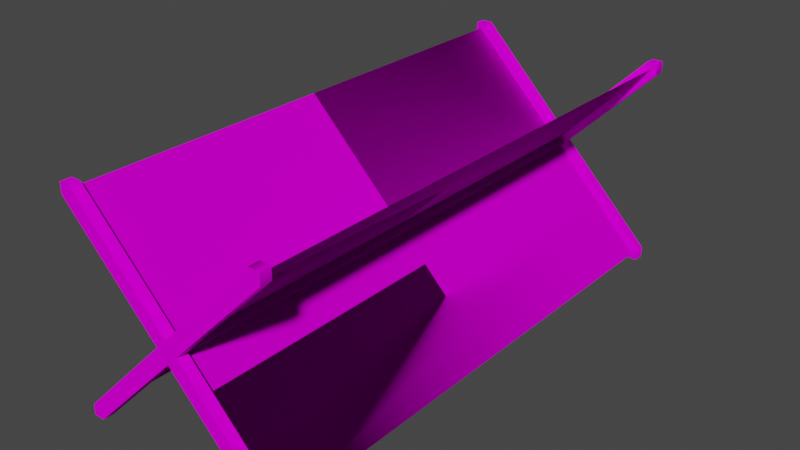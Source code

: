 # Source: object.blend  (saved by Blender 2.82.7; exported with 4.5.12 LTS)
import bpy
from mathutils import Matrix  # noqa: F401  (used for matrix-valued properties, if any)

bpy.ops.wm.read_factory_settings(use_empty=True)
scene = bpy.context.scene
scene.name = 'Scene'

# ---- collections
col_collection = bpy.data.collections.new('Collection'); scene.collection.children.link(col_collection)

# ---- images (referenced by path relative to the original .blend; pixels are not part of the script)
import os
ASSET_DIR = os.environ.get("B2B_ASSET_DIR", "")  # directory of the original .blend (textures are referenced by path, not embedded)
HERE = os.path.dirname(os.path.abspath(__file__))  # packed textures are extracted next to this script under _unpacked/

def load_image(name, relpath, width, height, colorspace="sRGB"):
    """Load a texture the original file referenced (path relative to the .blend, or extracted next to this script)."""
    p = next((c for c in (os.path.join(HERE, relpath), os.path.join(ASSET_DIR, relpath)) if relpath and os.path.exists(c)), "")
    if p:
        img = bpy.data.images.load(p, check_existing=True)
        img.name = name
    else:  # same state as the original file: an image datablock whose file is absent (Cycles renders it pink)
        img = bpy.data.images.new(name, width, height)
        img.source = "FILE"
        img.filepath = "//" + (relpath or name)
    img.colorspace_settings.name = colorspace
    return img
img_barbedwire_png = load_image('BarbedWire.png', 'BarbedWire.png', 1024, 1024, 'sRGB')

# ---- materials (node trees are filled in below, after node groups)
mat_default = bpy.data.materials.new('Default')
mat_default.use_transparent_shadow = False
mat_default.diffuse_color = (1.0, 1.0, 1.0, 1.0)
mat_default.roughness = 0.0
mat_default.specular_intensity = 0.0

# ---- node groups
ng_auto_smooth = bpy.data.node_groups.new('Auto Smooth', 'GeometryNodeTree')
_s = ng_auto_smooth.interface.new_socket(name='Geometry', in_out='OUTPUT', socket_type='NodeSocketGeometry')
_s = ng_auto_smooth.interface.new_socket(name='Geometry', in_out='INPUT', socket_type='NodeSocketGeometry')
_s = ng_auto_smooth.interface.new_socket(name='Angle', in_out='INPUT', socket_type='NodeSocketFloat')
_s.subtype = 'ANGLE'
_s.min_value = 0.0
_s.max_value = 3.142
ng_auto_smooth.is_modifier = True
_N = ng_auto_smooth.nodes; _L = ng_auto_smooth.links
n0 = _N.new('NodeGroupOutput'); n0.name = 'Group Output'; n0.location = (480, -100)
n1 = _N.new('NodeGroupInput'); n1.name = 'Group Input'; n1.location = (-420, -300)
n2 = _N.new('NodeGroupInput'); n2.name = 'Group Input.001'; n2.location = (-60, -100)
n3 = _N.new('GeometryNodeSetShadeSmooth'); n3.name = 'Set Shade Smooth'; n3.location = (120, -100)
n3.domain = 'EDGE'
n4 = _N.new('GeometryNodeSetShadeSmooth'); n4.name = 'Set Shade Smooth.001'; n4.location = (300, -100)
n5 = _N.new('GeometryNodeInputMeshEdgeAngle'); n5.name = 'Edge Angle'; n5.location = (-420, -220)
n6 = _N.new('GeometryNodeInputEdgeSmooth'); n6.name = 'Is Edge Smooth'; n6.location = (-60, -160)
n7 = _N.new('GeometryNodeInputShadeSmooth'); n7.name = 'Is Face Smooth'; n7.location = (-240, -340)
n8 = _N.new('FunctionNodeBooleanMath'); n8.name = 'Boolean Math'; n8.location = (-60, -220)
n9 = _N.new('FunctionNodeCompare'); n9.name = 'Compare'; n9.location = (-240, -180)
n9.operation = 'LESS_EQUAL'
_L.new(n5.outputs[0], n9.inputs[0])
_L.new(n4.outputs[0], n0.inputs[0])
_L.new(n1.outputs[1], n9.inputs[1])
_L.new(n9.outputs[0], n8.inputs[0])
_L.new(n7.outputs[0], n8.inputs[1])
_L.new(n2.outputs[0], n3.inputs[0])
_L.new(n6.outputs[0], n3.inputs[1])
_L.new(n3.outputs[0], n4.inputs[0])
_L.new(n8.outputs[0], n3.inputs[2])
n0.is_active_output = True

# ---- material node trees
mat_default.use_nodes = True; mat_default.node_tree.nodes.clear()
_N = mat_default.node_tree.nodes; _L = mat_default.node_tree.links
n0 = _N.new('ShaderNodeOutputMaterial'); n0.name = 'Material Output'; n0.location = (300, 300)
n1 = _N.new('ShaderNodeBsdfPrincipled'); n1.name = 'Principled BSDF'; n1.location = (10, 300)
n1.distribution = 'GGX'
n1.subsurface_method = 'BURLEY'
n1.inputs[3].default_value = 1.45
n1.inputs[13].default_value = 0.0
n1.inputs[27].default_value = (0.0, 0.0, 0.0, 1.0)
n1.inputs[28].default_value = 1.0
n2 = _N.new('ShaderNodeTexImage'); n2.name = 'Image Texture'; n2.location = (0, 0)
n2.image = img_barbedwire_png
_L.new(n1.outputs[0], n0.inputs[0])
_L.new(n2.outputs[0], n1.inputs[0])
n0.is_active_output = True

# ---- world
world_world = bpy.data.worlds.new('World'); scene.world = world_world
world_world.use_nodes = True; world_world.node_tree.nodes.clear()
_N = world_world.node_tree.nodes; _L = world_world.node_tree.links
n0 = _N.new('ShaderNodeOutputWorld'); n0.name = 'World Output'; n0.location = (300, 300)
n1 = _N.new('ShaderNodeBackground'); n1.name = 'Background'; n1.location = (10, 300)
n1.inputs[0].default_value = (0.05088, 0.05088, 0.05088, 1.0)
_L.new(n1.outputs[0], n0.inputs[0])
n0.is_active_output = True
world_world.color = (0.05088, 0.05088, 0.05088)
world_world.use_sun_shadow = False
world_world.sun_shadow_jitter_overblur = 0.0

# ---- meshes
me_poly_os_0_000000 = bpy.data.meshes.new('poly_os=0.000000')
me_poly_os_0_000000.from_pydata([(-0.2517, 0.2489, 1.204), (-0.475, 0.476, -1.204), (-0.0262, 0.0239, 1.204), (-0.2502, 0.2504, -1.204), (0.0251, -0.0259, -1.204), (0.2497, -0.2513, 1.204), (0.2497, -0.2513, -1.204), (0.4742, -0.4767, -1.204), (0.4749, -0.476, 1.204), (0.025, 0.025, 1.204), (0.2499, 0.25, 1.204), (0.4749, 0.475, -1.204), (-0.2503, -0.2502, -1.204), (-0.0004, -0.0003, -1.204), (0.5, -0.451, 1.204), (0.0505, -0.0005, 1.204), (-0.0011, -0.001, 1.204), (-0.05, 0.0, 1.204), (0.0, 0.0501, 1.204), (0.4498, 0.501, 1.204), (-0.05, 0.0, -1.204), (-0.0251, -0.025, -1.204), (0.025, 0.025, -1.204), (-0.5, -0.451, -1.204), (-0.5, -0.501, -1.204), (-0.5, -0.451, -1.254), (-0.5, 0.451, -1.204), (0.5, 0.449, -1.204), (-0.45, 0.501, 1.204), (-0.4771, 0.4739, 1.204), (-0.5, 0.501, 1.204), (-0.5, 0.451, 1.204), (-0.5, 0.501, 1.254), (-0.5, -0.501, 1.204), (0.4749, 0.475, 1.204), (0.5, 0.501, 1.204), (0.5, -0.501, 1.204), (0.5, -0.501, 1.254), (0.5, -0.451, 1.254), (0.0244, -0.0266, 1.204), (-0.5, 0.451, 1.254), (0.0, 0.0501, -1.204), (-0.0254, 0.0247, -1.204), (0.4498, -0.501, 1.204), (0.4498, 0.501, 1.254), (0.5, 0.449, 1.204), (-0.4755, -0.4755, 1.204), (-0.0251, -0.025, 1.204), (-0.2503, -0.2502, 1.204), (-0.45, -0.501, 1.204), (0.5, -0.451, -1.204), (-0.45, -0.501, -1.204), (-0.4755, -0.4755, -1.204), (0.2499, 0.25, -1.204), (-0.5, -0.501, 1.254), (0.0004, -0.0506, 1.254), (0.0004, -0.0506, 1.204), (0.4498, -0.501, 1.254), (0.0505, -0.0005, 1.254), (-0.45, 0.501, 1.254), (-0.5, 0.501, -1.204), (-0.45, 0.501, -1.204), (-0.5, 0.501, -1.254), (-0.45, 0.501, -1.254), (0.4498, 0.501, -1.254), (0.0, 0.0501, -1.254), (0.5, 0.501, -1.204), (0.4498, 0.501, -1.204), (0.0505, -0.0005, -1.204), (0.4498, -0.501, -1.254), (0.0004, -0.0506, -1.204), (0.4498, -0.501, -1.204), (-0.45, -0.501, -1.254), (-0.05, 0.0, -1.254), (-0.5, 0.451, -1.254), (-0.5, -0.451, 1.204), (0.5, -0.501, -1.254), (0.5, -0.451, -1.254), (0.5, -0.501, -1.204), (0.0505, -0.0005, -1.254), (0.5, 0.501, -1.254), (0.5, 0.449, -1.254), (0.0004, -0.0506, -1.254), (-0.5, -0.501, -1.254), (0.0, 0.0501, 1.254), (-0.45, -0.501, 1.254), (0.5, 0.501, 1.254), (0.5, 0.449, 1.254), (-0.05, 0.0, 1.254), (-0.5, -0.451, 1.254)], [], [(29, 1, 0), (3, 0, 1), (42, 2, 3), (0, 3, 2), (4, 39, 5), (4, 5, 6), (6, 5, 8), (6, 8, 7), (8, 5, 39), (8, 43, 56), (53, 22, 10), (9, 10, 22), (11, 53, 34), (10, 34, 53), (52, 46, 12), (48, 12, 46), (41, 42, 18), (2, 18, 42), (39, 56, 4), (70, 4, 56), (12, 48, 21), (47, 21, 48), (13, 22, 21), (22, 9, 21), (21, 9, 47), (16, 47, 9), (21, 47, 20), (17, 20, 47), (22, 9, 68), (15, 68, 9), (15, 14, 39), (8, 39, 14), (9, 16, 15), (39, 15, 16), (18, 2, 9), (16, 9, 2), (29, 28, 0), (28, 18, 0), (2, 0, 18), (47, 48, 17), (17, 48, 75), (46, 75, 48), (2, 17, 16), (47, 16, 17), (34, 10, 19), (19, 10, 18), (9, 18, 10), (11, 67, 53), (67, 41, 53), (22, 53, 41), (21, 20, 12), (20, 23, 12), (52, 12, 23), (42, 13, 20), (21, 20, 13), (41, 22, 42), (13, 42, 22), (1, 26, 3), (3, 26, 42), (20, 42, 26), (13, 4, 21), (70, 21, 4), (4, 70, 6), (6, 70, 7), (71, 7, 70), (42, 20, 2), (17, 2, 20), (21, 70, 47), (56, 47, 70), (68, 15, 4), (39, 4, 15), (41, 18, 22), (9, 22, 18), (23, 24, 52), (51, 52, 24), (83, 24, 25), (23, 25, 24), (61, 60, 1), (26, 1, 60), (74, 26, 62), (60, 62, 26), (50, 7, 78), (71, 78, 7), (67, 11, 66), (27, 66, 11), (80, 66, 81), (27, 81, 66), (28, 29, 30), (31, 30, 29), (31, 40, 30), (32, 30, 40), (49, 33, 46), (75, 46, 33), (19, 35, 34), (45, 34, 35), (8, 14, 43), (36, 43, 14), (14, 38, 36), (37, 36, 38), (34, 45, 10), (10, 45, 9), (15, 9, 45), (39, 5, 56), (8, 56, 5), (17, 88, 31), (40, 31, 88), (1, 3, 61), (61, 3, 41), (42, 41, 3), (14, 38, 8), (43, 8, 38), (34, 19, 45), (44, 45, 19), (47, 56, 48), (48, 56, 46), (49, 46, 56), (29, 0, 31), (0, 2, 31), (17, 31, 2), (22, 68, 13), (4, 13, 68), (4, 6, 68), (68, 6, 50), (7, 50, 6), (21, 12, 70), (12, 52, 70), (51, 70, 52), (11, 53, 27), (53, 22, 27), (68, 27, 22), (16, 47, 39), (56, 39, 47), (75, 89, 17), (88, 17, 89), (85, 54, 49), (33, 49, 54), (55, 85, 56), (49, 56, 85), (43, 57, 56), (55, 56, 57), (37, 57, 36), (43, 36, 57), (15, 58, 14), (38, 14, 58), (45, 87, 15), (58, 15, 87), (35, 19, 86), (44, 86, 19), (18, 84, 19), (44, 19, 84), (28, 59, 18), (84, 18, 59), (63, 62, 61), (60, 61, 62), (63, 61, 65), (41, 65, 61), (65, 41, 64), (67, 64, 41), (80, 64, 66), (67, 66, 64), (81, 27, 79), (68, 79, 27), (79, 68, 77), (50, 77, 68), (78, 71, 76), (69, 76, 71), (69, 71, 82), (70, 82, 71), (82, 70, 72), (51, 72, 70), (51, 24, 72), (83, 72, 24), (25, 23, 73), (20, 73, 23), (73, 20, 74), (26, 74, 20), (33, 54, 75), (89, 75, 54), (77, 50, 76), (78, 76, 50), (35, 86, 45), (87, 45, 86), (28, 30, 59), (32, 59, 30), (79, 77, 82), (77, 76, 82), (69, 82, 76), (80, 81, 64), (64, 81, 65), (65, 81, 73), (81, 79, 73), (79, 82, 73), (73, 82, 25), (82, 72, 25), (83, 25, 72), (62, 63, 74), (63, 65, 74), (73, 74, 65), (32, 40, 59), (59, 40, 84), (88, 84, 40), (86, 44, 87), (44, 84, 87), (84, 88, 87), (87, 88, 58), (58, 88, 55), (88, 89, 55), (89, 54, 55), (85, 55, 54), (58, 55, 38), (55, 57, 38), (37, 38, 57)])
me_poly_os_0_000000.polygons.foreach_set('use_smooth', [True] * 212)
_uv = me_poly_os_0_000000.uv_layers.new(name='UVMap')
_uv.uv.foreach_set('vector', [0.1316, 0.5062, 2.54, 0.5073, 0.1318, 0.1876, 2.54, 0.1888, 0.1318, 0.1876, 2.54, 0.5073, 2.53, 0.192, 0.1223, 0.1909, 2.53, 0.5106, 0.1222, 0.5094, 2.53, 0.5106, 0.1223, 0.1909, 0.628, 0.509, 3.036, 0.51, 3.036, 0.1918, 0.628, 0.509, 3.036, 0.1918, 0.6281, 0.1909, 0.6285, 0.5148, 3.036, 0.5158, 3.037, 0.1976, 0.6285, 0.5148, 3.037, 0.1976, 0.6287, 0.1967, 0.2261, 0.6262, 0.2858, 0.6914, 0.3455, 0.7566, 0.9173, 0.5313, 0.9412, 0.5313, 0.9412, 0.9619, 2.545, 0.5165, 2.545, 0.1983, 0.1367, 0.5165, 0.1367, 0.1983, 0.1367, 0.5165, 2.545, 0.1983, 2.543, 0.517, 2.543, 0.1988, 0.1355, 0.517, 0.1355, 0.1988, 0.1355, 0.517, 2.543, 0.1988, 2.556, 0.1955, 0.1478, 0.1955, 2.556, 0.514, 0.1478, 0.514, 2.556, 0.514, 0.1478, 0.1955, 0.9974, 0.8645, 0.9974, 0.9183, -0.002552, 0.8645, -0.002552, 0.92, -0.002552, 0.8645, 0.9974, 0.9183, -0.002553, 0.8092, -0.002553, 0.7583, 0.9974, 0.8106, 0.9974, 0.7583, 0.9974, 0.8106, -0.002553, 0.7583, 2.545, 0.1996, 0.1374, 0.1996, 2.545, 0.5181, 0.1374, 0.5181, 2.545, 0.5181, 0.1374, 0.1996, 0.0, 0.0, 0.0, 0.0, 0.0, 0.0, 0.0, 0.0, 0.0, 0.0, 0.0, 0.0, 0.0, 0.0, 0.0, 0.0, 0.0, 0.0, 0.0, 0.0, 0.0, 0.0, 0.0, 0.0, 0.9974, 0.7041, -0.002553, 0.7041, 0.9974, 0.6513, -0.002553, 0.6513, 0.9974, 0.6513, -0.002553, 0.7041, 0.9974, 0.5982, -0.002553, 0.5982, 0.9974, 0.5441, -0.002553, 0.5441, 0.9974, 0.5441, -0.002553, 0.5982, 0.8923, 0.9619, 0.8928, 0.5313, 0.9173, 0.9619, 0.9167, 0.5313, 0.9173, 0.9619, 0.8928, 0.5313, 0.3522, 0.8909, 0.345, 0.8881, 0.3549, 0.8839, 0.3478, 0.8811, 0.3549, 0.8839, 0.345, 0.8881, 0.3495, 0.8978, 0.3423, 0.8949, 0.3522, 0.8909, 0.345, 0.8881, 0.3522, 0.8909, 0.3423, 0.8949, 0.2771, 0.5552, 0.303, 0.5552, 0.2775, 0.7707, 0.303, 0.5552, 0.303, 0.9863, 0.2775, 0.7707, 0.2779, 0.9863, 0.2775, 0.7707, 0.303, 0.9863, 0.1344, 0.5313, 0.1344, 0.7469, 0.1106, 0.5313, 0.1106, 0.5313, 0.1344, 0.7469, 0.111, 0.9624, 0.1345, 0.9624, 0.111, 0.9624, 0.1344, 0.7469, 0.3423, 0.8949, 0.3358, 0.8923, 0.345, 0.8881, 0.3385, 0.8855, 0.345, 0.8881, 0.3358, 0.8923, 0.08611, 0.5557, 0.08611, 0.7711, 0.06166, 0.5553, 0.06166, 0.5553, 0.08611, 0.7711, 0.06219, 0.9863, 0.08616, 0.9863, 0.06219, 0.9863, 0.08611, 0.7711, 0.03721, 0.5557, 0.06166, 0.5553, 0.03721, 0.7711, 0.06166, 0.5553, 0.06114, 0.9863, 0.03721, 0.7711, 0.03716, 0.9863, 0.03721, 0.7711, 0.06114, 0.9863, 0.1828, 0.9863, 0.1589, 0.9863, 0.1828, 0.7708, 0.1589, 0.9863, 0.1594, 0.5552, 0.1828, 0.7708, 0.1828, 0.5552, 0.1828, 0.7708, 0.1594, 0.5552, 0.3425, 0.895, 0.3452, 0.8881, 0.3358, 0.8923, 0.3385, 0.8855, 0.3358, 0.8923, 0.3452, 0.8881, 0.3495, 0.8978, 0.3522, 0.8909, 0.3425, 0.895, 0.3452, 0.8881, 0.3425, 0.895, 0.3522, 0.8909, 0.2312, 0.9624, 0.2073, 0.9624, 0.231, 0.7469, 0.231, 0.7469, 0.2073, 0.9624, 0.2308, 0.5314, 0.2072, 0.5313, 0.2308, 0.5314, 0.2073, 0.9624, 0.3452, 0.8881, 0.348, 0.8811, 0.3385, 0.8855, 0.3412, 0.8785, 0.3385, 0.8855, 0.348, 0.8811, 0.3266, 0.9859, 0.303, 0.9858, 0.3265, 0.7705, 0.3265, 0.7705, 0.303, 0.9858, 0.3263, 0.5553, 0.303, 0.5553, 0.3263, 0.5553, 0.303, 0.9858, 0.9974, 0.9183, 0.9974, 0.9705, -0.002552, 0.92, -0.002552, 0.9705, -0.002552, 0.92, 0.9974, 0.9705, 0.9974, 0.7041, 0.9974, 0.7583, -0.002553, 0.7041, -0.002553, 0.7583, -0.002553, 0.7041, 0.9974, 0.7583, 0.9974, 0.8645, -0.002553, 0.8645, 0.9974, 0.8106, -0.002553, 0.8092, 0.9974, 0.8106, -0.002553, 0.8645, 0.9974, 0.6513, -0.002553, 0.6513, 0.9974, 0.5982, -0.002553, 0.5982, 0.9974, 0.5982, -0.002553, 0.6513, 0.1594, 0.5552, 0.1833, 0.5313, 0.1828, 0.5552, 0.2072, 0.5552, 0.1828, 0.5552, 0.1833, 0.5313, 0.9892, 0.6389, 0.9892, 0.6727, 0.9652, 0.6389, 0.9652, 0.6727, 0.9652, 0.6389, 0.9892, 0.6727, 0.2551, 0.9625, 0.2312, 0.9864, 0.2312, 0.9624, 0.2073, 0.9624, 0.2312, 0.9624, 0.2312, 0.9864, 0.351, 0.9624, 0.3848, 0.9624, 0.351, 0.9864, 0.3848, 0.9864, 0.351, 0.9864, 0.3848, 0.9624, 0.351, 0.5552, 0.3263, 0.5553, 0.3271, 0.5313, 0.303, 0.5553, 0.3271, 0.5313, 0.3263, 0.5553, 0.06166, 0.5553, 0.03721, 0.5557, 0.03764, 0.5313, 0.01276, 0.5562, 0.03764, 0.5313, 0.03721, 0.5557, 0.9662, 0.6868, 0.9662, 0.7207, 0.9412, 0.6868, 0.9412, 0.7207, 0.9412, 0.6868, 0.9662, 0.7207, 0.303, 0.5552, 0.2771, 0.5552, 0.2791, 0.5313, 0.2552, 0.5552, 0.2791, 0.5313, 0.2771, 0.5552, 0.3848, 0.9624, 0.4186, 0.9624, 0.3848, 0.9864, 0.4186, 0.9864, 0.3848, 0.9864, 0.4186, 0.9624, 0.1589, 0.9624, 0.135, 0.9863, 0.1345, 0.9624, 0.111, 0.9624, 0.1345, 0.9624, 0.135, 0.9863, 0.06166, 0.5553, 0.08568, 0.5313, 0.08611, 0.5557, 0.1106, 0.5562, 0.08611, 0.5557, 0.08568, 0.5313, 0.4065, 0.7538, 0.4134, 0.7566, 0.3997, 0.7511, 0.9412, 0.6629, 0.9652, 0.6389, 0.9652, 0.6868, 0.5878, 0.5553, 0.554, 0.5553, 0.5878, 0.5313, 0.554, 0.5313, 0.5878, 0.5313, 0.554, 0.5553, 0.08611, 0.5557, 0.1106, 0.5562, 0.08611, 0.7711, 0.08611, 0.7711, 0.1106, 0.5562, 0.08616, 0.9863, 0.1106, 0.9863, 0.08616, 0.9863, 0.1106, 0.5562, 0.9183, 0.9619, 0.9177, 0.7466, 0.9412, 0.9619, 0.9173, 0.5313, 0.9412, 0.9619, 0.9177, 0.7466, 0.3848, 0.5313, 0.4186, 0.5313, 0.3848, 0.9624, 0.4186, 0.9624, 0.3848, 0.9624, 0.4186, 0.5313, 0.2312, 0.9624, 0.231, 0.7469, 0.2551, 0.9625, 0.2551, 0.9625, 0.231, 0.7469, 0.2551, 0.5314, 0.2308, 0.5314, 0.2551, 0.5314, 0.231, 0.7469, 0.9412, 0.5997, 0.9689, 0.5802, 0.9551, 0.6193, 0.9689, 0.6389, 0.9551, 0.6193, 0.9689, 0.5802, 0.4618, 0.9538, 0.4688, 0.9566, 0.4548, 0.951, 0.9412, 0.5802, 0.9751, 0.5313, 0.9751, 0.5802, 0.1344, 0.5313, 0.1589, 0.5314, 0.1344, 0.7469, 0.1344, 0.7469, 0.1589, 0.5314, 0.1345, 0.9624, 0.1589, 0.9624, 0.1345, 0.9624, 0.1589, 0.5314, 0.2771, 0.5552, 0.2775, 0.7707, 0.2552, 0.5552, 0.2775, 0.7707, 0.2779, 0.9863, 0.2552, 0.5552, 0.2551, 0.9864, 0.2552, 0.5552, 0.2779, 0.9863, 0.3522, 0.8909, 0.3549, 0.8839, 0.3452, 0.8881, 0.348, 0.8811, 0.3452, 0.8881, 0.3549, 0.8839, 0.3266, 0.9859, 0.3265, 0.7705, 0.351, 0.9859, 0.351, 0.9859, 0.3265, 0.7705, 0.351, 0.5552, 0.3263, 0.5553, 0.351, 0.5552, 0.3265, 0.7705, 0.1828, 0.9863, 0.1828, 0.7708, 0.2072, 0.9862, 0.1828, 0.7708, 0.1828, 0.5552, 0.2072, 0.9862, 0.2072, 0.5552, 0.2072, 0.9862, 0.1828, 0.5552, 0.03721, 0.5557, 0.03721, 0.7711, 0.01276, 0.5562, 0.03721, 0.7711, 0.03716, 0.9863, 0.01276, 0.5562, 0.01276, 0.9863, 0.01276, 0.5562, 0.03716, 0.9863, 0.345, 0.8881, 0.3385, 0.8855, 0.3478, 0.8811, 0.3412, 0.8785, 0.3478, 0.8811, 0.3385, 0.8855, 0.6555, 0.5313, 0.6893, 0.5313, 0.6555, 0.9624, 0.6893, 0.9624, 0.6555, 0.9624, 0.6893, 0.5313, 0.4863, 0.5552, 0.4863, 0.5313, 0.5201, 0.5552, 0.5201, 0.5313, 0.5201, 0.5552, 0.4863, 0.5313, 0.4863, 0.9862, 0.4863, 0.5552, 0.5201, 0.9862, 0.5201, 0.5552, 0.5201, 0.9862, 0.4863, 0.5552, 0.7908, 0.9618, 0.757, 0.9618, 0.7908, 0.5313, 0.757, 0.5313, 0.7908, 0.5313, 0.757, 0.9618, 0.9653, 0.7883, 0.9412, 0.7883, 0.9653, 0.7545, 0.9412, 0.7545, 0.9653, 0.7545, 0.9412, 0.7883, 0.5878, 0.9859, 0.554, 0.9859, 0.5878, 0.5553, 0.554, 0.5553, 0.5878, 0.5553, 0.554, 0.9859, 0.8585, 0.9614, 0.8246, 0.9614, 0.8585, 0.5313, 0.8246, 0.5313, 0.8585, 0.5313, 0.8246, 0.9614, 0.4863, 0.5313, 0.4863, 0.5553, 0.4525, 0.5313, 0.4525, 0.5553, 0.4525, 0.5313, 0.4863, 0.5553, 0.4863, 0.9863, 0.4525, 0.9863, 0.4863, 0.5553, 0.4525, 0.5553, 0.4863, 0.5553, 0.4525, 0.9863, 0.757, 0.9624, 0.7231, 0.9624, 0.757, 0.5313, 0.7231, 0.5313, 0.757, 0.5313, 0.7231, 0.9624, 0.9653, 0.7883, 0.9892, 0.7883, 0.9653, 0.8222, 0.9892, 0.8222, 0.9653, 0.8222, 0.9892, 0.7883, 0.7231, 0.9624, 0.6893, 0.9624, 0.7231, 0.5313, 0.6893, 0.5313, 0.7231, 0.5313, 0.6893, 0.9624, 0.4525, 0.9863, 0.4186, 0.9863, 0.4525, 0.5553, 0.4186, 0.5553, 0.4525, 0.5553, 0.4186, 0.9863, 0.4525, 0.5313, 0.4525, 0.5553, 0.4186, 0.5313, 0.4186, 0.5553, 0.4186, 0.5313, 0.4525, 0.5553, 0.8923, 0.9614, 0.8585, 0.9614, 0.8923, 0.5313, 0.8585, 0.5313, 0.8923, 0.5313, 0.8585, 0.9614, 0.6216, 0.9859, 0.5878, 0.9859, 0.6216, 0.5553, 0.5878, 0.5553, 0.6216, 0.5553, 0.5878, 0.9859, 0.9653, 0.8222, 0.9412, 0.8222, 0.9653, 0.7883, 0.9412, 0.7883, 0.9653, 0.7883, 0.9412, 0.8222, 0.8246, 0.9618, 0.7908, 0.9618, 0.8246, 0.5313, 0.7908, 0.5313, 0.8246, 0.5313, 0.7908, 0.9618, 0.554, 0.9862, 0.5201, 0.9862, 0.554, 0.5552, 0.5201, 0.5552, 0.554, 0.5552, 0.5201, 0.9862, 0.5201, 0.5552, 0.5201, 0.5313, 0.554, 0.5552, 0.554, 0.5313, 0.554, 0.5552, 0.5201, 0.5313, 0.6216, 0.5313, 0.6555, 0.5313, 0.6216, 0.9624, 0.6555, 0.9624, 0.6216, 0.9624, 0.6555, 0.5313, 0.351, 0.5313, 0.3848, 0.5313, 0.351, 0.9624, 0.3848, 0.9624, 0.351, 0.9624, 0.3848, 0.5313, 0.9892, 0.7545, 0.9892, 0.7883, 0.9653, 0.7545, 0.9653, 0.7883, 0.9653, 0.7545, 0.9892, 0.7883, 0.6216, 0.5553, 0.5878, 0.5553, 0.6216, 0.5313, 0.5878, 0.5313, 0.6216, 0.5313, 0.5878, 0.5553, 0.9662, 0.7207, 0.9662, 0.7545, 0.9412, 0.7207, 0.9412, 0.7545, 0.9412, 0.7207, 0.9662, 0.7545, 0.9662, 0.6868, 0.9901, 0.6868, 0.9662, 0.7207, 0.9901, 0.7207, 0.9662, 0.7207, 0.9901, 0.6868, 0.6679, 0.755, 0.4812, 0.5679, 0.6887, 0.7342, 0.4812, 0.5679, 0.4812, 0.5471, 0.6887, 0.7342, 0.502, 0.5471, 0.6887, 0.7342, 0.4812, 0.5471, 0.4812, 0.9633, 0.4812, 0.9417, 0.502, 0.9633, 0.502, 0.9633, 0.4812, 0.9417, 0.6888, 0.776, 0.6888, 0.776, 0.4812, 0.9417, 0.7096, 0.7552, 0.4812, 0.9417, 0.6679, 0.755, 0.7096, 0.7552, 0.6679, 0.755, 0.6887, 0.7342, 0.7096, 0.7552, 0.7096, 0.7552, 0.6887, 0.7342, 0.8965, 0.5679, 0.6887, 0.7342, 0.8757, 0.5471, 0.8965, 0.5679, 0.8965, 0.5471, 0.8965, 0.5679, 0.8757, 0.5471, 0.8965, 0.9633, 0.8757, 0.9633, 0.8965, 0.9425, 0.8757, 0.9633, 0.6888, 0.776, 0.8965, 0.9425, 0.7096, 0.7552, 0.8965, 0.9425, 0.6888, 0.776, 0.06591, 0.9633, 0.06591, 0.9425, 0.08668, 0.9633, 0.08668, 0.9633, 0.06591, 0.9425, 0.2736, 0.776, 0.2528, 0.7552, 0.2736, 0.776, 0.06591, 0.9425, 0.4812, 0.9633, 0.4603, 0.9633, 0.4812, 0.9417, 0.4603, 0.9633, 0.2736, 0.776, 0.4812, 0.9417, 0.2736, 0.776, 0.2528, 0.7552, 0.4812, 0.9417, 0.4812, 0.9417, 0.2528, 0.7552, 0.2945, 0.755, 0.2945, 0.755, 0.2528, 0.7552, 0.2737, 0.7342, 0.2528, 0.7552, 0.06591, 0.5679, 0.2737, 0.7342, 0.06591, 0.5679, 0.06591, 0.5471, 0.2737, 0.7342, 0.08668, 0.5471, 0.2737, 0.7342, 0.06591, 0.5471, 0.2945, 0.755, 0.2737, 0.7342, 0.4812, 0.5679, 0.2737, 0.7342, 0.4603, 0.5471, 0.4812, 0.5679, 0.4812, 0.5471, 0.4812, 0.5679, 0.4603, 0.5471])
me_poly_os_0_000000.materials.append(mat_default)
me_poly_os_0_000000.use_remesh_fix_poles = True
me_poly_os_0_000000.use_remesh_preserve_attributes = False
me_poly_os_0_000000.use_mirror_vertex_groups = False
me_poly_os_0_000000.update()

# ---- objects
ob_barbedwire_obj = bpy.data.objects.new('BarbedWire.obj', None)
ob_default_lod = bpy.data.objects.new('Default LOD', None)
ob_poly_os_0_hard__blend_yes = bpy.data.objects.new('POLY_OS=0 HARD= BLEND=yes', me_poly_os_0_000000)

# ---- transforms, parenting, visibility, modifiers, constraints
ob_barbedwire_obj.location = (0.0, 0.0, 0.0)
ob_barbedwire_obj.rotation_euler = (1.571, -0.0, 0.0)
ob_barbedwire_obj.empty_display_size = 0.01
ob_barbedwire_obj.lineart.crease_threshold = 0.0
ob_default_lod.parent = ob_barbedwire_obj
ob_default_lod.location = (0.0, 0.0, 0.0)
ob_default_lod.empty_display_size = 0.01
ob_default_lod.lineart.crease_threshold = 0.0
ob_poly_os_0_hard__blend_yes.parent = ob_default_lod
ob_poly_os_0_hard__blend_yes.location = (0.0, 0.501, 0.0)
ob_poly_os_0_hard__blend_yes.show_transparent = True
ob_poly_os_0_hard__blend_yes.lineart.crease_threshold = 0.0
_m = ob_poly_os_0_hard__blend_yes.modifiers.new('Auto Smooth', 'NODES')
_m.node_group = ng_auto_smooth
_gi = [s.identifier for s in ng_auto_smooth.interface.items_tree if s.item_type == 'SOCKET' and s.in_out == 'INPUT']
_m[_gi[1]] = 0.7854  # Angle

# ---- collection membership
col_collection.objects.link(ob_barbedwire_obj)
col_collection.objects.link(ob_default_lod)
col_collection.objects.link(ob_poly_os_0_hard__blend_yes)

# ---- scene / render settings (as saved in the file)
scene.frame_start = 1; scene.frame_end = 250; scene.frame_set(1)
scene.render.engine = 'BLENDER_EEVEE_NEXT'
scene.cycles.use_denoising = False
scene.cycles.samples = 128
scene.cycles.sampling_pattern = 'TABULATED_SOBOL'
scene.cycles.use_adaptive_sampling = False
scene.cycles.use_light_tree = False
scene.view_settings.view_transform = 'Filmic'
bpy.context.view_layer.update()

# ---- added for rendering (the .blend has no active camera and no usable light): camera, sun
cam_auto = bpy.data.cameras.new('AutoCamera')
cam_auto.lens = 50.0
cam_auto.sensor_width = 36.0
cam_auto.clip_end = 1000.0
ob_auto_camera = bpy.data.objects.new('AutoCamera', cam_auto)
scene.collection.objects.link(ob_auto_camera)
ob_auto_camera.location = (2.66459, -3.19751, 2.63267)
ob_auto_camera.rotation_euler = (1.09748, -7.21219e-08, 0.694738)
scene.camera = ob_auto_camera
light_auto_sun = bpy.data.lights.new('AutoSun', 'SUN')
light_auto_sun.energy = 3.0
light_auto_sun.angle = 0.0523599
ob_auto_sun = bpy.data.objects.new('AutoSun', light_auto_sun)
scene.collection.objects.link(ob_auto_sun)
ob_auto_sun.rotation_euler = (0.872665, 0.174533, 0.523599)
bpy.context.view_layer.update()
